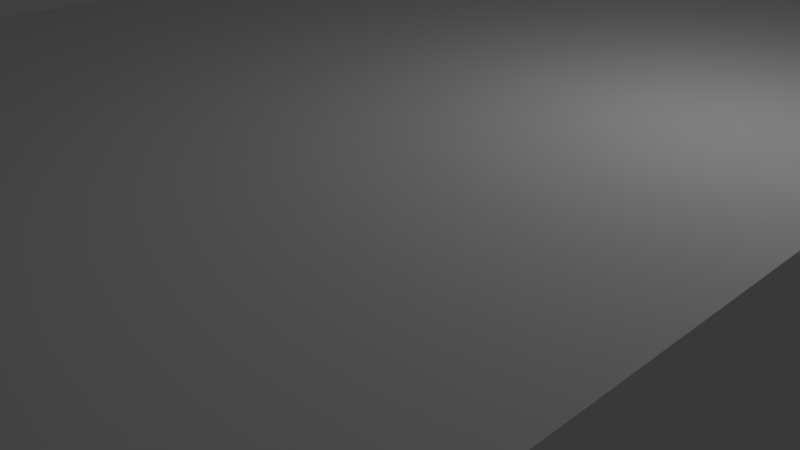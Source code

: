 # Source: Window_2.blend  (saved by Blender 2.76.0; exported with 4.5.12 LTS)
import bpy
from mathutils import Matrix  # noqa: F401  (used for matrix-valued properties, if any)

bpy.ops.wm.read_factory_settings(use_empty=True)
scene = bpy.context.scene
scene.name = 'Scene'

# ---- collections
col_collection_1 = bpy.data.collections.new('Collection 1'); scene.collection.children.link(col_collection_1)

# ---- world
world_world = bpy.data.worlds.new('World'); scene.world = world_world
world_world.color = (0.05088, 0.05088, 0.05088)
world_world.use_sun_shadow = False
world_world.sun_shadow_jitter_overblur = 0.0
world_world.cycles.sampling_method = 'MANUAL'
world_world.cycles.sample_map_resolution = 256

# ---- cameras
cam_camera = bpy.data.cameras.new('Camera')
cam_camera.clip_end = 100.0
cam_camera.lens = 35.0
cam_camera.sensor_width = 32.0
cam_camera.sensor_height = 18.0
cam_camera.ortho_scale = 7.314
cam_camera.dof.focus_distance = 0.0
cam_camera.dof.aperture_fstop = 128.0

# ---- lights
light_lamp = bpy.data.lights.new('Lamp', 'POINT')
light_lamp.transmission_factor = 0.0
light_lamp.cutoff_distance = 30.0
light_lamp.energy = 100.0
light_lamp.shadow_buffer_clip_start = 1.001
light_lamp.shadow_soft_size = 0.1
light_lamp.shadow_maximum_resolution = 0.006
light_lamp.use_absolute_resolution = True
light_lamp.cycles.use_multiple_importance_sampling = False

# ---- meshes
me_cube = bpy.data.meshes.new('Cube')
me_cube.from_pydata([(-100.0, -100.0, -100.0), (-100.0, -100.0, 100.0), (-100.0, 100.0, -100.0), (-100.0, 100.0, 100.0), (100.0, -100.0, -100.0), (100.0, -100.0, 100.0), (100.0, 100.0, -100.0), (100.0, 100.0, 100.0)], [], [(1, 3, 2, 0), (3, 7, 6, 2), (7, 5, 4, 6), (5, 1, 0, 4), (0, 2, 6, 4), (5, 7, 3, 1)])
_uv = me_cube.uv_layers.new(name='UVMap')
_uv.uv.foreach_set('vector', [0.9489, 0.6045, 0.05118, 0.6045, 0.05118, 0.7426, 0.9489, 0.7426, 0.05118, 0.6045, 0.01815, 0.5435, 0.01815, 0.6918, 0.05118, 0.7426, 0.01815, 0.5435, 0.9819, 0.5435, 0.9819, 0.6918, 0.01815, 0.6918, 0.9819, 0.5435, 0.9489, 0.6045, 0.9489, 0.7426, 0.9819, 0.6918, 0.9489, 0.7426, 0.05118, 0.7426, 0.01815, 0.6918, 0.9819, 0.6918, 0.9819, 0.5435, 0.01815, 0.5435, 0.05118, 0.6045, 0.9489, 0.6045])
me_cube.use_remesh_preserve_volume = False
me_cube.use_remesh_preserve_attributes = False
me_cube.use_mirror_vertex_groups = False
me_cube.update()
me_cube_003 = bpy.data.meshes.new('Cube.003')
me_cube_003.from_pydata([(-100.0, -100.0, -100.0), (-100.0, -100.0, 100.0), (-100.0, 100.0, -100.0), (-100.0, 100.0, 100.0), (100.0, -100.0, -100.0), (100.0, -100.0, 100.0), (100.0, 100.0, -100.0), (100.0, 100.0, 100.0)], [], [(1, 3, 2, 0), (3, 7, 6, 2), (7, 5, 4, 6), (5, 1, 0, 4), (0, 2, 6, 4), (5, 7, 3, 1)])
_uv = me_cube_003.uv_layers.new(name='UVMap')
_uv.uv.foreach_set('vector', [0.04838, 0.6854, 0.9517, 0.6854, 0.9517, 0.5465, 0.04838, 0.5465, 0.9517, 0.6854, 0.968, 0.7131, 0.968, 0.5691, 0.9517, 0.5465, 0.968, 0.7131, 0.03207, 0.7131, 0.03207, 0.5691, 0.968, 0.5691, 0.03207, 0.7131, 0.04838, 0.6854, 0.04838, 0.5465, 0.03207, 0.5691, 0.04838, 0.5465, 0.9517, 0.5465, 0.968, 0.5691, 0.03207, 0.5691, 0.03207, 0.7131, 0.968, 0.7131, 0.9517, 0.6854, 0.04838, 0.6854])
me_cube_003.use_remesh_preserve_volume = False
me_cube_003.use_remesh_preserve_attributes = False
me_cube_003.use_mirror_vertex_groups = False
me_cube_003.update()
me_cube_004 = bpy.data.meshes.new('Cube.004')
me_cube_004.from_pydata([(-100.0, -100.0, -100.0), (-100.0, -100.0, 100.0), (-100.0, 100.0, -100.0), (-100.0, 100.0, 100.0), (100.0, -100.0, -100.0), (100.0, -100.0, 100.0), (100.0, 100.0, -100.0), (100.0, 100.0, 100.0)], [], [(1, 3, 2, 0), (3, 7, 6, 2), (7, 5, 4, 6), (5, 1, 0, 4), (0, 2, 6, 4), (5, 7, 3, 1)])
_uv = me_cube_004.uv_layers.new(name='UVMap')
_uv.uv.foreach_set('vector', [0.06277, 0.4333, 0.9373, 0.4333, 0.9373, 0.2988, 0.06277, 0.2988, 0.9373, 0.4333, 0.9628, 0.398, 0.9628, 0.2556, 0.9373, 0.2988, 0.9628, 0.398, 0.03724, 0.398, 0.03724, 0.2556, 0.9628, 0.2556, 0.03724, 0.398, 0.06277, 0.4333, 0.06277, 0.2988, 0.03724, 0.2556, 0.06277, 0.2988, 0.9373, 0.2988, 0.9628, 0.2556, 0.03724, 0.2556, 0.03724, 0.398, 0.9628, 0.398, 0.9373, 0.4333, 0.06277, 0.4333])
me_cube_004.use_remesh_preserve_volume = False
me_cube_004.use_remesh_preserve_attributes = False
me_cube_004.use_mirror_vertex_groups = False
me_cube_004.update()
me_cube_006 = bpy.data.meshes.new('Cube.006')
me_cube_006.from_pydata([(-100.0, 4900.0, -100.0), (-100.0, 4900.0, 100.0), (-100.0, 5100.0, -100.0), (-100.0, 5100.0, 100.0), (100.0, 4900.0, -100.0), (100.0, 4900.0, 100.0), (100.0, 5100.0, -100.0), (100.0, 5100.0, 100.0), (-100.0, -100.0, -100.0), (-100.0, -100.0, 100.0), (-100.0, 100.0, -100.0), (-100.0, 100.0, 100.0), (100.0, -100.0, -100.0), (100.0, -100.0, 100.0), (100.0, 100.0, -100.0), (100.0, 100.0, 100.0), (-100.0, -100.0, -2.778), (-100.0, -100.0, 2.778), (-100.0, 5100.0, -2.778), (-100.0, 5100.0, 2.778), (100.0, -100.0, -2.778), (100.0, -100.0, 2.778), (100.0, 5100.0, -2.778), (100.0, 5100.0, 2.778)], [], [(1, 3, 2, 0), (3, 7, 6, 2), (7, 5, 4, 6), (5, 1, 0, 4), (0, 2, 6, 4), (5, 7, 3, 1), (9, 11, 10, 8), (11, 15, 14, 10), (15, 13, 12, 14), (13, 9, 8, 12), (8, 10, 14, 12), (13, 15, 11, 9), (17, 19, 18, 16), (19, 23, 22, 18), (23, 21, 20, 22), (21, 17, 16, 20), (16, 18, 22, 20), (21, 23, 19, 17)])
_uv = me_cube_006.uv_layers.new(name='UVMap')
_uv.uv.foreach_set('vector', [0.8077, 0.9616, 0.8333, 0.9616, 0.8333, 0.03866, 0.8077, 0.03866, 0.8333, 0.9616, 0.8421, 0.9738, 0.8421, 0.02652, 0.8333, 0.03866, 0.8421, 0.9738, 0.8158, 0.9738, 0.8158, 0.02652, 0.8421, 0.02652, 0.8158, 0.9738, 0.8077, 0.9616, 0.8077, 0.03866, 0.8158, 0.02652, 0.8077, 0.03866, 0.8333, 0.03866, 0.8421, 0.02652, 0.8158, 0.02652, 0.8158, 0.9738, 0.8421, 0.9738, 0.8333, 0.9616, 0.8077, 0.9616, 0.1667, 0.9616, 0.1924, 0.9616, 0.1924, 0.03866, 0.1667, 0.03866, 0.1924, 0.9616, 0.1843, 0.9738, 0.1843, 0.02652, 0.1924, 0.03866, 0.1843, 0.9738, 0.1579, 0.9738, 0.1579, 0.02652, 0.1843, 0.02652, 0.1579, 0.9738, 0.1667, 0.9616, 0.1667, 0.03866, 0.1579, 0.02652, 0.1667, 0.03866, 0.1924, 0.03866, 0.1843, 0.02652, 0.1579, 0.02652, 0.1579, 0.9738, 0.1843, 0.9738, 0.1924, 0.9616, 0.1667, 0.9616, 0.1667, 0.513, 0.8333, 0.513, 0.8333, 0.4873, 0.1667, 0.4873, 0.8333, 0.513, 0.8421, 0.5133, 0.8421, 0.487, 0.8333, 0.4873, 0.8421, 0.5133, 0.1579, 0.5133, 0.1579, 0.487, 0.8421, 0.487, 0.1579, 0.5133, 0.1667, 0.513, 0.1667, 0.4873, 0.1579, 0.487, 0.1667, 0.4873, 0.8333, 0.4873, 0.8421, 0.487, 0.1579, 0.487, 0.1579, 0.5133, 0.8421, 0.5133, 0.8333, 0.513, 0.1667, 0.513])
me_cube_006.use_remesh_preserve_volume = False
me_cube_006.use_remesh_preserve_attributes = False
me_cube_006.use_mirror_vertex_groups = False
me_cube_006.update()

# ---- objects
ob_cube = bpy.data.objects.new('Cube', me_cube)
ob_lamp = bpy.data.objects.new('Lamp', light_lamp)
ob_camera = bpy.data.objects.new('Camera', cam_camera)
ob_cube_002 = bpy.data.objects.new('Cube.002', me_cube_003)
ob_cube_003 = bpy.data.objects.new('Cube.003', me_cube_004)
ob_cube_005 = bpy.data.objects.new('Cube.005', me_cube_006)

# ---- transforms, parenting, visibility, modifiers, constraints
ob_cube.location = (0.0, 0.0, 110.0)
ob_cube.scale = (0.15, 0.65, 0.1)
ob_cube.lineart.crease_threshold = 0.0
ob_lamp.location = (4.076, 1.005, 5.904)
ob_lamp.rotation_euler = (0.6503, 0.05522, 1.866)
ob_lamp.lock_rotations_4d = False
ob_lamp.empty_display_type = 'ARROWS'
ob_lamp.color = (0.0, 0.0, 0.0, 0.0)
ob_lamp.lineart.crease_threshold = 0.0
ob_camera.location = (7.481, -6.508, 5.344)
ob_camera.rotation_euler = (1.109, 0.01082, 0.8149)
ob_camera.lock_rotations_4d = False
ob_camera.empty_display_type = 'ARROWS'
ob_camera.color = (0.0, 0.0, 0.0, 0.0)
ob_camera.display_type = 'WIRE'
ob_camera.lineart.crease_threshold = 0.0
ob_cube_002.location = (0.0, 0.0, 95.0)
ob_cube_002.scale = (0.075, 0.65, 0.1)
ob_cube_002.lineart.crease_threshold = 0.0
ob_cube_003.location = (0.0, 0.0, -95.0)
ob_cube_003.scale = (0.1, 0.65, 0.1)
ob_cube_003.lineart.crease_threshold = 0.0
ob_cube_005.location = (0.0, -62.5, 0.0)
ob_cube_005.scale = (0.055, 0.025, 0.9)
ob_cube_005.lineart.crease_threshold = 0.0

# ---- collection membership
col_collection_1.objects.link(ob_cube)
col_collection_1.objects.link(ob_lamp)
col_collection_1.objects.link(ob_camera)
col_collection_1.objects.link(ob_cube_002)
col_collection_1.objects.link(ob_cube_003)
col_collection_1.objects.link(ob_cube_005)

# ---- scene / render settings (as saved in the file)
scene.camera = ob_camera
scene.frame_start = 1; scene.frame_end = 250; scene.frame_set(1)
scene.render.engine = 'BLENDER_EEVEE_NEXT'
scene.render.resolution_percentage = 50
scene.render.dither_intensity = 0.0
scene.cycles.use_denoising = False
scene.cycles.samples = 10
scene.cycles.sampling_pattern = 'TABULATED_SOBOL'
scene.cycles.light_sampling_threshold = 0.0
scene.cycles.use_adaptive_sampling = False
scene.cycles.use_light_tree = False
scene.cycles.blur_glossy = 0.0
scene.cycles.pixel_filter_type = 'GAUSSIAN'
scene.cycles.sample_clamp_indirect = 0.0
scene.view_settings.view_transform = 'Standard'
scene.unit_settings.scale_length = 0.01
bpy.context.view_layer.update()
